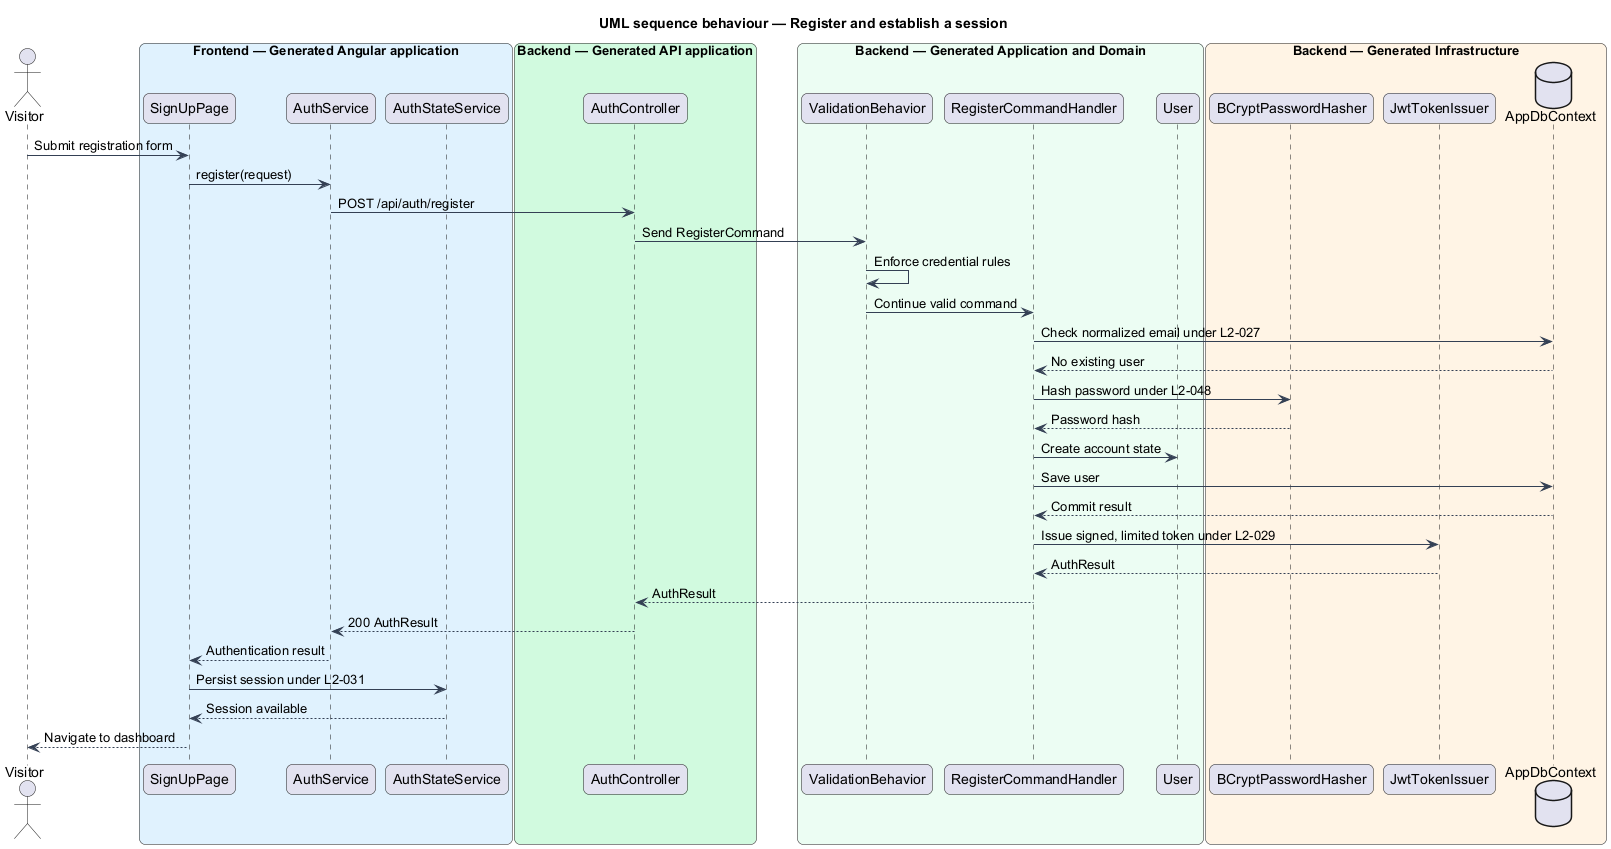

The diagram above was rendered by PlantUML. Its source (embedded in the PNG):
@startuml
title UML sequence behaviour — Register and establish a session
skinparam backgroundColor #FFFFFF
skinparam shadowing false
skinparam roundcorner 12
skinparam defaultFontName Arial
skinparam ArrowColor #344054
skinparam rectangle {
  BorderColor #344054
  FontColor #101828
}
skinparam package {
  BorderColor #667085
  FontColor #101828
  BackgroundColor #F9FAFB
}
actor "Visitor" as actor
box "Frontend — Generated Angular application" #E0F2FE
  participant "SignUpPage" as page
  participant "AuthService" as client
  participant "AuthStateService" as state
end box
box "Backend — Generated API application" #D1FADF
  participant "AuthController" as controller
end box
box "Backend — Generated Application and Domain" #ECFDF3
  participant "ValidationBehavior" as validation
  participant "RegisterCommandHandler" as handler
  participant "User" as user
end box
box "Backend — Generated Infrastructure" #FFF4E5
  participant "BCryptPasswordHasher" as hasher
  participant "JwtTokenIssuer" as issuer
  database "AppDbContext" as db
end box
actor -> page : Submit registration form
page -> client : register(request)
client -> controller : POST /api/auth/register
controller -> validation : Send RegisterCommand
validation -> validation : Enforce credential rules
validation -> handler : Continue valid command
handler -> db : Check normalized email under L2-027
db --> handler : No existing user
handler -> hasher : Hash password under L2-048
hasher --> handler : Password hash
handler -> user : Create account state
handler -> db : Save user
db --> handler : Commit result
handler -> issuer : Issue signed, limited token under L2-029
issuer --> handler : AuthResult
handler --> controller : AuthResult
controller --> client : 200 AuthResult
client --> page : Authentication result
page -> state : Persist session under L2-031
state --> page : Session available
page --> actor : Navigate to dashboard
@enduml